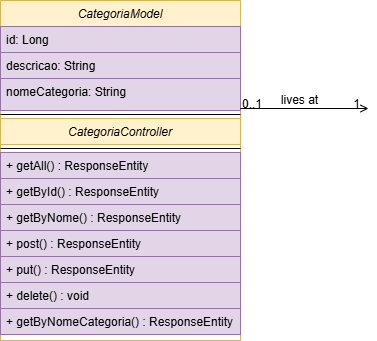

The diagram above was exported from draw.io. Its source (the exported page's mxGraphModel, read from the mxfile embedded in the PNG):
<mxGraphModel dx="814" dy="355" grid="1" gridSize="10" guides="1" tooltips="1" connect="1" arrows="1" fold="1" page="1" pageScale="1" pageWidth="827" pageHeight="1169" math="0" shadow="0">
  <root>
    <mxCell id="WIyWlLk6GJQsqaUBKTNV-0" />
    <mxCell id="WIyWlLk6GJQsqaUBKTNV-1" parent="WIyWlLk6GJQsqaUBKTNV-0" />
    <mxCell id="zkfFHV4jXpPFQw0GAbJ--0" value="CategoriaModel" style="swimlane;fontStyle=2;align=center;verticalAlign=top;childLayout=stackLayout;horizontal=1;startSize=26;horizontalStack=0;resizeParent=1;resizeLast=0;collapsible=1;marginBottom=0;rounded=0;shadow=0;strokeWidth=1;fillColor=#fff2cc;strokeColor=#d6b656;" parent="WIyWlLk6GJQsqaUBKTNV-1" vertex="1">
      <mxGeometry x="140" y="120" width="240" height="340" as="geometry">
        <mxRectangle x="230" y="140" width="160" height="26" as="alternateBounds" />
      </mxGeometry>
    </mxCell>
    <mxCell id="zkfFHV4jXpPFQw0GAbJ--1" value="id: Long" style="text;align=left;verticalAlign=top;spacingLeft=4;spacingRight=4;overflow=hidden;rotatable=0;points=[[0,0.5],[1,0.5]];portConstraint=eastwest;fillColor=#e1d5e7;strokeColor=#9673a6;" parent="zkfFHV4jXpPFQw0GAbJ--0" vertex="1">
      <mxGeometry y="26" width="240" height="26" as="geometry" />
    </mxCell>
    <mxCell id="zkfFHV4jXpPFQw0GAbJ--2" value="descricao: String" style="text;align=left;verticalAlign=top;spacingLeft=4;spacingRight=4;overflow=hidden;rotatable=0;points=[[0,0.5],[1,0.5]];portConstraint=eastwest;rounded=0;shadow=0;html=0;fillColor=#e1d5e7;strokeColor=#9673a6;" parent="zkfFHV4jXpPFQw0GAbJ--0" vertex="1">
      <mxGeometry y="52" width="240" height="26" as="geometry" />
    </mxCell>
    <mxCell id="zkfFHV4jXpPFQw0GAbJ--3" value="nomeCategoria: String" style="text;align=left;verticalAlign=top;spacingLeft=4;spacingRight=4;overflow=hidden;rotatable=0;points=[[0,0.5],[1,0.5]];portConstraint=eastwest;rounded=0;shadow=0;html=0;fillColor=#e1d5e7;strokeColor=#9673a6;" parent="zkfFHV4jXpPFQw0GAbJ--0" vertex="1">
      <mxGeometry y="78" width="240" height="32" as="geometry" />
    </mxCell>
    <mxCell id="zkfFHV4jXpPFQw0GAbJ--4" value="" style="line;html=1;strokeWidth=1;align=left;verticalAlign=middle;spacingTop=-1;spacingLeft=3;spacingRight=3;rotatable=0;labelPosition=right;points=[];portConstraint=eastwest;" parent="zkfFHV4jXpPFQw0GAbJ--0" vertex="1">
      <mxGeometry y="110" width="240" height="8" as="geometry" />
    </mxCell>
    <mxCell id="jUcMng1CFZdTsoR8F4ut-2" value="CategoriaController" style="text;align=center;verticalAlign=top;spacingLeft=4;spacingRight=4;overflow=hidden;rotatable=0;points=[[0,0.5],[1,0.5]];portConstraint=eastwest;fontStyle=2;fillColor=#fff2cc;strokeColor=#d6b656;" vertex="1" parent="zkfFHV4jXpPFQw0GAbJ--0">
      <mxGeometry y="118" width="240" height="26" as="geometry" />
    </mxCell>
    <mxCell id="jUcMng1CFZdTsoR8F4ut-3" value="" style="line;html=1;strokeWidth=1;align=left;verticalAlign=middle;spacingTop=-1;spacingLeft=3;spacingRight=3;rotatable=0;labelPosition=right;points=[];portConstraint=eastwest;" vertex="1" parent="zkfFHV4jXpPFQw0GAbJ--0">
      <mxGeometry y="144" width="240" height="8" as="geometry" />
    </mxCell>
    <mxCell id="jUcMng1CFZdTsoR8F4ut-4" value="+ getAll() : ResponseEntity" style="text;align=left;verticalAlign=top;spacingLeft=4;spacingRight=4;overflow=hidden;rotatable=0;points=[[0,0.5],[1,0.5]];portConstraint=eastwest;fillColor=#e1d5e7;strokeColor=#9673a6;" vertex="1" parent="zkfFHV4jXpPFQw0GAbJ--0">
      <mxGeometry y="152" width="240" height="26" as="geometry" />
    </mxCell>
    <mxCell id="jUcMng1CFZdTsoR8F4ut-5" value="+ getById() : ResponseEntity" style="text;align=left;verticalAlign=top;spacingLeft=4;spacingRight=4;overflow=hidden;rotatable=0;points=[[0,0.5],[1,0.5]];portConstraint=eastwest;fillColor=#e1d5e7;strokeColor=#9673a6;" vertex="1" parent="zkfFHV4jXpPFQw0GAbJ--0">
      <mxGeometry y="178" width="240" height="26" as="geometry" />
    </mxCell>
    <mxCell id="jUcMng1CFZdTsoR8F4ut-6" value="+ getByNome() : ResponseEntity" style="text;align=left;verticalAlign=top;spacingLeft=4;spacingRight=4;overflow=hidden;rotatable=0;points=[[0,0.5],[1,0.5]];portConstraint=eastwest;fillColor=#e1d5e7;strokeColor=#9673a6;" vertex="1" parent="zkfFHV4jXpPFQw0GAbJ--0">
      <mxGeometry y="204" width="240" height="26" as="geometry" />
    </mxCell>
    <mxCell id="jUcMng1CFZdTsoR8F4ut-7" value="+ post() : ResponseEntity" style="text;align=left;verticalAlign=top;spacingLeft=4;spacingRight=4;overflow=hidden;rotatable=0;points=[[0,0.5],[1,0.5]];portConstraint=eastwest;fillColor=#e1d5e7;strokeColor=#9673a6;" vertex="1" parent="zkfFHV4jXpPFQw0GAbJ--0">
      <mxGeometry y="230" width="240" height="26" as="geometry" />
    </mxCell>
    <mxCell id="jUcMng1CFZdTsoR8F4ut-8" value="+ put() : ResponseEntity" style="text;align=left;verticalAlign=top;spacingLeft=4;spacingRight=4;overflow=hidden;rotatable=0;points=[[0,0.5],[1,0.5]];portConstraint=eastwest;fillColor=#e1d5e7;strokeColor=#9673a6;" vertex="1" parent="zkfFHV4jXpPFQw0GAbJ--0">
      <mxGeometry y="256" width="240" height="26" as="geometry" />
    </mxCell>
    <mxCell id="jUcMng1CFZdTsoR8F4ut-9" value="+ delete() : void" style="text;align=left;verticalAlign=top;spacingLeft=4;spacingRight=4;overflow=hidden;rotatable=0;points=[[0,0.5],[1,0.5]];portConstraint=eastwest;fillColor=#e1d5e7;strokeColor=#9673a6;" vertex="1" parent="zkfFHV4jXpPFQw0GAbJ--0">
      <mxGeometry y="282" width="240" height="26" as="geometry" />
    </mxCell>
    <mxCell id="jUcMng1CFZdTsoR8F4ut-10" value="+ getByNomeCategoria() : ResponseEntity" style="text;align=left;verticalAlign=top;spacingLeft=4;spacingRight=4;overflow=hidden;rotatable=0;points=[[0,0.5],[1,0.5]];portConstraint=eastwest;fillColor=#e1d5e7;strokeColor=#9673a6;" vertex="1" parent="zkfFHV4jXpPFQw0GAbJ--0">
      <mxGeometry y="308" width="240" height="26" as="geometry" />
    </mxCell>
    <mxCell id="zkfFHV4jXpPFQw0GAbJ--26" value="" style="endArrow=open;shadow=0;strokeWidth=1;rounded=0;curved=0;endFill=1;edgeStyle=elbowEdgeStyle;elbow=vertical;" parent="WIyWlLk6GJQsqaUBKTNV-1" source="zkfFHV4jXpPFQw0GAbJ--0" edge="1">
      <mxGeometry x="0.5" y="41" relative="1" as="geometry">
        <mxPoint x="380" y="192" as="sourcePoint" />
        <mxPoint x="508" y="228.33333333333337" as="targetPoint" />
        <mxPoint x="-40" y="32" as="offset" />
      </mxGeometry>
    </mxCell>
    <mxCell id="zkfFHV4jXpPFQw0GAbJ--27" value="0..1" style="resizable=0;align=left;verticalAlign=bottom;labelBackgroundColor=none;fontSize=12;" parent="zkfFHV4jXpPFQw0GAbJ--26" connectable="0" vertex="1">
      <mxGeometry x="-1" relative="1" as="geometry">
        <mxPoint y="4" as="offset" />
      </mxGeometry>
    </mxCell>
    <mxCell id="zkfFHV4jXpPFQw0GAbJ--28" value="1" style="resizable=0;align=right;verticalAlign=bottom;labelBackgroundColor=none;fontSize=12;" parent="zkfFHV4jXpPFQw0GAbJ--26" connectable="0" vertex="1">
      <mxGeometry x="1" relative="1" as="geometry">
        <mxPoint x="-7" y="4" as="offset" />
      </mxGeometry>
    </mxCell>
    <mxCell id="zkfFHV4jXpPFQw0GAbJ--29" value="lives at" style="text;html=1;resizable=0;points=[];;align=center;verticalAlign=middle;labelBackgroundColor=none;rounded=0;shadow=0;strokeWidth=1;fontSize=12;" parent="zkfFHV4jXpPFQw0GAbJ--26" vertex="1" connectable="0">
      <mxGeometry x="0.5" y="49" relative="1" as="geometry">
        <mxPoint x="-38" y="40" as="offset" />
      </mxGeometry>
    </mxCell>
  </root>
</mxGraphModel>